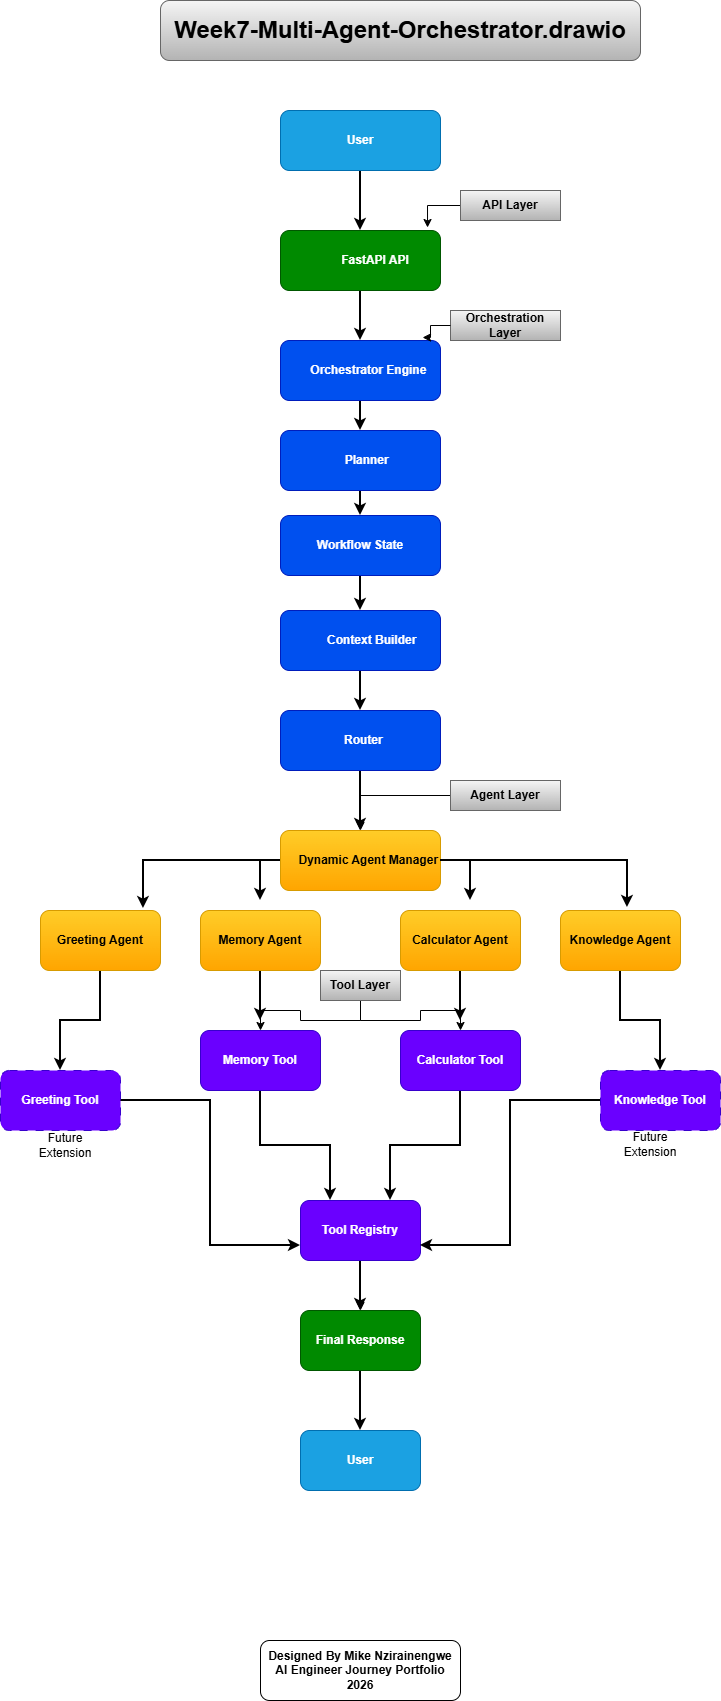

The diagram above was exported from draw.io. Its source (the exported page's mxGraphModel, read from the mxfile embedded in the PNG):
<mxGraphModel dx="797" dy="695" grid="1" gridSize="10" guides="1" tooltips="1" connect="1" arrows="1" fold="1" page="1" pageScale="1" pageWidth="1654" pageHeight="1169" math="0" shadow="0">
  <root>
    <mxCell id="0" />
    <mxCell id="1" parent="0" />
    <mxCell id="gwiNgI-ungDLcHBv0HWP-1" parent="1" style="rounded=1;whiteSpace=wrap;html=1;fillColor=#f5f5f5;gradientColor=#b3b3b3;strokeColor=#666666;" value="&lt;font style=&quot;font-size: 24px;&quot;&gt;&lt;b&gt;Week7-Multi-Agent-Orchestrator.drawio&lt;/b&gt;&lt;/font&gt;" vertex="1">
      <mxGeometry height="60" width="480" x="160" y="10" as="geometry" />
    </mxCell>
    <mxCell id="gwiNgI-ungDLcHBv0HWP-20" edge="1" parent="1" source="gwiNgI-ungDLcHBv0HWP-2" style="edgeStyle=orthogonalEdgeStyle;rounded=0;orthogonalLoop=1;jettySize=auto;html=1;entryX=0.5;entryY=0;entryDx=0;entryDy=0;strokeWidth=2;" target="gwiNgI-ungDLcHBv0HWP-5">
      <mxGeometry relative="1" as="geometry" />
    </mxCell>
    <mxCell id="gwiNgI-ungDLcHBv0HWP-2" parent="1" style="rounded=1;whiteSpace=wrap;html=1;fillColor=#1ba1e2;fontColor=#ffffff;strokeColor=#006EAF;" value="&lt;b&gt;User&lt;/b&gt;" vertex="1">
      <mxGeometry height="60" width="160" x="280" y="120" as="geometry" />
    </mxCell>
    <mxCell id="gwiNgI-ungDLcHBv0HWP-22" edge="1" parent="1" source="gwiNgI-ungDLcHBv0HWP-4" style="edgeStyle=orthogonalEdgeStyle;rounded=0;orthogonalLoop=1;jettySize=auto;html=1;strokeWidth=2;" target="gwiNgI-ungDLcHBv0HWP-6" value="">
      <mxGeometry relative="1" as="geometry" />
    </mxCell>
    <mxCell id="gwiNgI-ungDLcHBv0HWP-4" parent="1" style="rounded=1;whiteSpace=wrap;html=1;fillColor=#0050ef;fontColor=#ffffff;strokeColor=#001DBC;" value="&lt;b&gt;&amp;nbsp; &amp;nbsp; &amp;nbsp;Orchestrator Engine&lt;/b&gt;" vertex="1">
      <mxGeometry height="60" width="160" x="280" y="350" as="geometry" />
    </mxCell>
    <mxCell id="gwiNgI-ungDLcHBv0HWP-21" edge="1" parent="1" source="gwiNgI-ungDLcHBv0HWP-5" style="edgeStyle=orthogonalEdgeStyle;rounded=0;orthogonalLoop=1;jettySize=auto;html=1;strokeWidth=2;" target="gwiNgI-ungDLcHBv0HWP-4" value="">
      <mxGeometry relative="1" as="geometry" />
    </mxCell>
    <mxCell id="gwiNgI-ungDLcHBv0HWP-5" parent="1" style="rounded=1;whiteSpace=wrap;html=1;fillColor=#008a00;fontColor=#ffffff;strokeColor=#005700;" value="&lt;b&gt;&amp;nbsp; &amp;nbsp; &amp;nbsp; &amp;nbsp; &amp;nbsp;FastAPI API&lt;/b&gt;" vertex="1">
      <mxGeometry height="60" width="160" x="280" y="240" as="geometry" />
    </mxCell>
    <mxCell id="gwiNgI-ungDLcHBv0HWP-84" edge="1" parent="1" source="gwiNgI-ungDLcHBv0HWP-6" style="edgeStyle=orthogonalEdgeStyle;rounded=0;orthogonalLoop=1;jettySize=auto;html=1;strokeWidth=2;" target="gwiNgI-ungDLcHBv0HWP-82" value="">
      <mxGeometry relative="1" as="geometry" />
    </mxCell>
    <mxCell id="gwiNgI-ungDLcHBv0HWP-6" parent="1" style="rounded=1;whiteSpace=wrap;html=1;fillColor=#0050ef;fontColor=#ffffff;strokeColor=#001DBC;" value="&lt;b&gt;&amp;nbsp; &amp;nbsp; Planner&lt;/b&gt;" vertex="1">
      <mxGeometry height="60" width="160" x="280" y="440" as="geometry" />
    </mxCell>
    <mxCell id="gwiNgI-ungDLcHBv0HWP-24" edge="1" parent="1" source="gwiNgI-ungDLcHBv0HWP-7" style="edgeStyle=orthogonalEdgeStyle;rounded=0;orthogonalLoop=1;jettySize=auto;html=1;strokeWidth=2;" target="gwiNgI-ungDLcHBv0HWP-8" value="">
      <mxGeometry relative="1" as="geometry" />
    </mxCell>
    <mxCell id="gwiNgI-ungDLcHBv0HWP-7" parent="1" style="rounded=1;whiteSpace=wrap;html=1;fillColor=#0050ef;fontColor=#ffffff;strokeColor=#001DBC;" value="&lt;b&gt;&amp;nbsp; &amp;nbsp; &amp;nbsp; &amp;nbsp;Context Builder&lt;/b&gt;" vertex="1">
      <mxGeometry height="60" width="160" x="280" y="620" as="geometry" />
    </mxCell>
    <mxCell id="gwiNgI-ungDLcHBv0HWP-25" edge="1" parent="1" source="gwiNgI-ungDLcHBv0HWP-8" style="edgeStyle=orthogonalEdgeStyle;rounded=0;orthogonalLoop=1;jettySize=auto;html=1;strokeWidth=2;" target="gwiNgI-ungDLcHBv0HWP-9" value="">
      <mxGeometry relative="1" as="geometry" />
    </mxCell>
    <mxCell id="gwiNgI-ungDLcHBv0HWP-8" parent="1" style="rounded=1;whiteSpace=wrap;html=1;fillColor=#0050ef;fontColor=#ffffff;strokeColor=#001DBC;" value="&lt;b&gt;&amp;nbsp; Router&lt;/b&gt;" vertex="1">
      <mxGeometry height="60" width="160" x="280" y="720" as="geometry" />
    </mxCell>
    <mxCell id="gwiNgI-ungDLcHBv0HWP-45" edge="1" parent="1" source="gwiNgI-ungDLcHBv0HWP-9" style="edgeStyle=orthogonalEdgeStyle;rounded=0;orthogonalLoop=1;jettySize=auto;html=1;strokeWidth=2;">
      <mxGeometry relative="1" as="geometry">
        <mxPoint x="470" y="910" as="targetPoint" />
      </mxGeometry>
    </mxCell>
    <mxCell id="gwiNgI-ungDLcHBv0HWP-46" edge="1" parent="1" source="gwiNgI-ungDLcHBv0HWP-9" style="edgeStyle=orthogonalEdgeStyle;rounded=0;orthogonalLoop=1;jettySize=auto;html=1;strokeWidth=2;">
      <mxGeometry relative="1" as="geometry">
        <mxPoint x="260" y="910" as="targetPoint" />
      </mxGeometry>
    </mxCell>
    <mxCell id="gwiNgI-ungDLcHBv0HWP-9" parent="1" style="rounded=1;whiteSpace=wrap;html=1;fillColor=#ffcd28;gradientColor=#ffa500;strokeColor=#d79b00;" value="&lt;b&gt;&amp;nbsp; &amp;nbsp; &amp;nbsp;Dynamic Agent Manager&lt;/b&gt;" vertex="1">
      <mxGeometry height="60" width="160" x="280" y="840" as="geometry" />
    </mxCell>
    <mxCell id="gwiNgI-ungDLcHBv0HWP-55" edge="1" parent="1" source="gwiNgI-ungDLcHBv0HWP-10" style="edgeStyle=orthogonalEdgeStyle;rounded=0;orthogonalLoop=1;jettySize=auto;html=1;strokeWidth=2;" target="gwiNgI-ungDLcHBv0HWP-54" value="">
      <mxGeometry relative="1" as="geometry" />
    </mxCell>
    <mxCell id="gwiNgI-ungDLcHBv0HWP-10" parent="1" style="rounded=1;whiteSpace=wrap;html=1;fillColor=#ffcd28;gradientColor=#ffa500;strokeColor=#d79b00;" value="&lt;b&gt;Greeting Agent&lt;/b&gt;" vertex="1">
      <mxGeometry height="60" width="120" x="40" y="920" as="geometry" />
    </mxCell>
    <mxCell id="gwiNgI-ungDLcHBv0HWP-48" edge="1" parent="1" source="gwiNgI-ungDLcHBv0HWP-11" style="edgeStyle=orthogonalEdgeStyle;rounded=0;orthogonalLoop=1;jettySize=auto;html=1;strokeWidth=2;">
      <mxGeometry relative="1" as="geometry">
        <mxPoint x="260" y="1030" as="targetPoint" />
      </mxGeometry>
    </mxCell>
    <mxCell id="gwiNgI-ungDLcHBv0HWP-11" parent="1" style="rounded=1;whiteSpace=wrap;html=1;fillColor=#ffcd28;gradientColor=#ffa500;strokeColor=#d79b00;" value="&lt;b&gt;Memory Agent&lt;/b&gt;" vertex="1">
      <mxGeometry height="60" width="120" x="200" y="920" as="geometry" />
    </mxCell>
    <mxCell id="gwiNgI-ungDLcHBv0HWP-47" edge="1" parent="1" source="gwiNgI-ungDLcHBv0HWP-12" style="edgeStyle=orthogonalEdgeStyle;rounded=0;orthogonalLoop=1;jettySize=auto;html=1;strokeWidth=2;">
      <mxGeometry relative="1" as="geometry">
        <mxPoint x="460" y="1030" as="targetPoint" />
      </mxGeometry>
    </mxCell>
    <mxCell id="gwiNgI-ungDLcHBv0HWP-12" parent="1" style="rounded=1;whiteSpace=wrap;html=1;fillColor=#ffcd28;gradientColor=#ffa500;strokeColor=#d79b00;" value="&lt;b&gt;Calculator Agent&lt;/b&gt;" vertex="1">
      <mxGeometry height="60" width="120" x="400" y="920" as="geometry" />
    </mxCell>
    <mxCell id="gwiNgI-ungDLcHBv0HWP-52" edge="1" parent="1" source="gwiNgI-ungDLcHBv0HWP-13" style="edgeStyle=orthogonalEdgeStyle;rounded=0;orthogonalLoop=1;jettySize=auto;html=1;strokeWidth=2;" target="gwiNgI-ungDLcHBv0HWP-51" value="">
      <mxGeometry relative="1" as="geometry" />
    </mxCell>
    <mxCell id="gwiNgI-ungDLcHBv0HWP-13" parent="1" style="rounded=1;whiteSpace=wrap;html=1;fillColor=#ffcd28;gradientColor=#ffa500;strokeColor=#d79b00;" value="&lt;b&gt;Knowledge Agent&lt;/b&gt;" vertex="1">
      <mxGeometry height="60" width="120" x="560" y="920" as="geometry" />
    </mxCell>
    <mxCell id="gwiNgI-ungDLcHBv0HWP-60" edge="1" parent="1" source="gwiNgI-ungDLcHBv0HWP-14" style="edgeStyle=orthogonalEdgeStyle;rounded=0;orthogonalLoop=1;jettySize=auto;html=1;entryX=0.25;entryY=0;entryDx=0;entryDy=0;strokeWidth=2;" target="gwiNgI-ungDLcHBv0HWP-16">
      <mxGeometry relative="1" as="geometry" />
    </mxCell>
    <mxCell id="gwiNgI-ungDLcHBv0HWP-14" parent="1" style="rounded=1;whiteSpace=wrap;html=1;fillColor=#6a00ff;fontColor=#ffffff;strokeColor=#3700CC;" value="&lt;b&gt;Memory Tool&lt;/b&gt;" vertex="1">
      <mxGeometry height="60" width="120" x="200" y="1040" as="geometry" />
    </mxCell>
    <mxCell id="gwiNgI-ungDLcHBv0HWP-59" edge="1" parent="1" source="gwiNgI-ungDLcHBv0HWP-15" style="edgeStyle=orthogonalEdgeStyle;rounded=0;orthogonalLoop=1;jettySize=auto;html=1;entryX=0.75;entryY=0;entryDx=0;entryDy=0;strokeWidth=2;" target="gwiNgI-ungDLcHBv0HWP-16">
      <mxGeometry relative="1" as="geometry" />
    </mxCell>
    <mxCell id="gwiNgI-ungDLcHBv0HWP-15" parent="1" style="rounded=1;whiteSpace=wrap;html=1;fillColor=#6a00ff;fontColor=#ffffff;strokeColor=#3700CC;" value="&lt;b&gt;Calculator Tool&lt;/b&gt;" vertex="1">
      <mxGeometry height="60" width="120" x="400" y="1040" as="geometry" />
    </mxCell>
    <mxCell id="gwiNgI-ungDLcHBv0HWP-66" edge="1" parent="1" source="gwiNgI-ungDLcHBv0HWP-16" style="edgeStyle=orthogonalEdgeStyle;rounded=0;orthogonalLoop=1;jettySize=auto;html=1;" target="gwiNgI-ungDLcHBv0HWP-17" value="">
      <mxGeometry relative="1" as="geometry" />
    </mxCell>
    <mxCell id="gwiNgI-ungDLcHBv0HWP-68" edge="1" parent="1" source="gwiNgI-ungDLcHBv0HWP-16" style="edgeStyle=orthogonalEdgeStyle;rounded=0;orthogonalLoop=1;jettySize=auto;html=1;strokeWidth=2;" target="gwiNgI-ungDLcHBv0HWP-17" value="">
      <mxGeometry relative="1" as="geometry" />
    </mxCell>
    <mxCell id="gwiNgI-ungDLcHBv0HWP-16" parent="1" style="rounded=1;whiteSpace=wrap;html=1;fillColor=#6a00ff;fontColor=#ffffff;strokeColor=#3700CC;" value="&lt;b&gt;Tool Registry&lt;/b&gt;" vertex="1">
      <mxGeometry height="60" width="120" x="300" y="1210" as="geometry" />
    </mxCell>
    <mxCell id="gwiNgI-ungDLcHBv0HWP-67" edge="1" parent="1" source="gwiNgI-ungDLcHBv0HWP-17" style="edgeStyle=orthogonalEdgeStyle;rounded=0;orthogonalLoop=1;jettySize=auto;html=1;strokeWidth=2;" target="gwiNgI-ungDLcHBv0HWP-18" value="">
      <mxGeometry relative="1" as="geometry" />
    </mxCell>
    <mxCell id="gwiNgI-ungDLcHBv0HWP-17" parent="1" style="rounded=1;whiteSpace=wrap;html=1;fillColor=#008a00;fontColor=#ffffff;strokeColor=#005700;" value="&lt;b&gt;Final Response&lt;/b&gt;" vertex="1">
      <mxGeometry height="60" width="120" x="300" y="1320" as="geometry" />
    </mxCell>
    <mxCell id="gwiNgI-ungDLcHBv0HWP-18" parent="1" style="rounded=1;whiteSpace=wrap;html=1;fillColor=#1ba1e2;fontColor=#ffffff;strokeColor=#006EAF;" value="&lt;b&gt;User&lt;/b&gt;" vertex="1">
      <mxGeometry height="60" width="120" x="300" y="1440" as="geometry" />
    </mxCell>
    <mxCell id="gwiNgI-ungDLcHBv0HWP-19" parent="1" style="rounded=1;whiteSpace=wrap;html=1;" value="&lt;b&gt;Designed By Mike Nzirainengwe&lt;/b&gt;&lt;div&gt;&lt;b&gt;AI Engineer Journey Portfolio 2026&lt;/b&gt;&lt;/div&gt;" vertex="1">
      <mxGeometry height="60" width="200" x="260" y="1650" as="geometry" />
    </mxCell>
    <mxCell id="gwiNgI-ungDLcHBv0HWP-30" edge="1" parent="1" source="gwiNgI-ungDLcHBv0HWP-9" style="edgeStyle=orthogonalEdgeStyle;rounded=0;orthogonalLoop=1;jettySize=auto;html=1;entryX=0.558;entryY=-0.05;entryDx=0;entryDy=0;entryPerimeter=0;strokeWidth=2;" target="gwiNgI-ungDLcHBv0HWP-13">
      <mxGeometry relative="1" as="geometry" />
    </mxCell>
    <mxCell id="gwiNgI-ungDLcHBv0HWP-42" edge="1" parent="1" source="gwiNgI-ungDLcHBv0HWP-9" style="edgeStyle=orthogonalEdgeStyle;rounded=0;orthogonalLoop=1;jettySize=auto;html=1;entryX=0.858;entryY=-0.033;entryDx=0;entryDy=0;entryPerimeter=0;strokeWidth=2;" target="gwiNgI-ungDLcHBv0HWP-10">
      <mxGeometry relative="1" as="geometry" />
    </mxCell>
    <mxCell id="gwiNgI-ungDLcHBv0HWP-64" edge="1" parent="1" source="gwiNgI-ungDLcHBv0HWP-51" style="edgeStyle=orthogonalEdgeStyle;rounded=0;orthogonalLoop=1;jettySize=auto;html=1;entryX=1;entryY=0.75;entryDx=0;entryDy=0;strokeWidth=2;" target="gwiNgI-ungDLcHBv0HWP-16">
      <mxGeometry relative="1" as="geometry" />
    </mxCell>
    <mxCell id="gwiNgI-ungDLcHBv0HWP-51" parent="1" style="rounded=1;whiteSpace=wrap;html=1;fillColor=#6a00ff;fontColor=#ffffff;strokeColor=#3700CC;dashed=1;dashPattern=8 8;" value="&lt;b&gt;Knowledge Tool&lt;/b&gt;" vertex="1">
      <mxGeometry height="60" width="120" x="600" y="1080" as="geometry" />
    </mxCell>
    <mxCell id="gwiNgI-ungDLcHBv0HWP-65" edge="1" parent="1" source="gwiNgI-ungDLcHBv0HWP-54" style="edgeStyle=orthogonalEdgeStyle;rounded=0;orthogonalLoop=1;jettySize=auto;html=1;entryX=0;entryY=0.75;entryDx=0;entryDy=0;strokeWidth=2;" target="gwiNgI-ungDLcHBv0HWP-16">
      <mxGeometry relative="1" as="geometry" />
    </mxCell>
    <mxCell id="gwiNgI-ungDLcHBv0HWP-54" parent="1" style="rounded=1;whiteSpace=wrap;html=1;fillColor=#6a00ff;fontColor=#ffffff;strokeColor=#3700CC;dashed=1;dashPattern=8 8;" value="&lt;b&gt;Greeting Tool&lt;/b&gt;" vertex="1">
      <mxGeometry height="60" width="120" y="1080" as="geometry" />
    </mxCell>
    <mxCell id="gwiNgI-ungDLcHBv0HWP-78" edge="1" parent="1" source="gwiNgI-ungDLcHBv0HWP-70" style="edgeStyle=orthogonalEdgeStyle;rounded=0;orthogonalLoop=1;jettySize=auto;html=1;" target="gwiNgI-ungDLcHBv0HWP-14" value="">
      <mxGeometry relative="1" as="geometry" />
    </mxCell>
    <mxCell id="gwiNgI-ungDLcHBv0HWP-79" edge="1" parent="1" source="gwiNgI-ungDLcHBv0HWP-70" style="edgeStyle=orthogonalEdgeStyle;rounded=0;orthogonalLoop=1;jettySize=auto;html=1;" target="gwiNgI-ungDLcHBv0HWP-15" value="">
      <mxGeometry relative="1" as="geometry" />
    </mxCell>
    <mxCell id="gwiNgI-ungDLcHBv0HWP-70" parent="1" style="text;html=1;whiteSpace=wrap;strokeColor=#666666;fillColor=#f5f5f5;align=center;verticalAlign=middle;rounded=0;gradientColor=#b3b3b3;" value="&lt;b&gt;Tool Layer&lt;/b&gt;" vertex="1">
      <mxGeometry height="30" width="80" x="320" y="980" as="geometry" />
    </mxCell>
    <mxCell id="gwiNgI-ungDLcHBv0HWP-72" edge="1" parent="1" source="gwiNgI-ungDLcHBv0HWP-71" style="edgeStyle=orthogonalEdgeStyle;rounded=0;orthogonalLoop=1;jettySize=auto;html=1;entryX=0.919;entryY=-0.05;entryDx=0;entryDy=0;entryPerimeter=0;" target="gwiNgI-ungDLcHBv0HWP-5">
      <mxGeometry relative="1" as="geometry">
        <mxPoint x="430" y="230" as="targetPoint" />
      </mxGeometry>
    </mxCell>
    <mxCell id="gwiNgI-ungDLcHBv0HWP-71" parent="1" style="text;html=1;whiteSpace=wrap;strokeColor=#666666;fillColor=#f5f5f5;align=center;verticalAlign=middle;rounded=0;gradientColor=#b3b3b3;" value="&lt;b&gt;API Layer&lt;/b&gt;" vertex="1">
      <mxGeometry height="30" width="100" x="460" y="200" as="geometry" />
    </mxCell>
    <mxCell id="gwiNgI-ungDLcHBv0HWP-73" parent="1" style="text;html=1;whiteSpace=wrap;strokeColor=#666666;fillColor=#f5f5f5;align=center;verticalAlign=middle;rounded=0;gradientColor=#b3b3b3;" value="&lt;b&gt;Orchestration Layer&lt;/b&gt;" vertex="1">
      <mxGeometry height="30" width="110" x="450" y="320" as="geometry" />
    </mxCell>
    <mxCell id="gwiNgI-ungDLcHBv0HWP-74" edge="1" parent="1" source="gwiNgI-ungDLcHBv0HWP-73" style="edgeStyle=orthogonalEdgeStyle;rounded=0;orthogonalLoop=1;jettySize=auto;html=1;entryX=0.888;entryY=-0.05;entryDx=0;entryDy=0;entryPerimeter=0;" target="gwiNgI-ungDLcHBv0HWP-4">
      <mxGeometry relative="1" as="geometry" />
    </mxCell>
    <mxCell id="gwiNgI-ungDLcHBv0HWP-81" edge="1" parent="1" source="gwiNgI-ungDLcHBv0HWP-75" style="edgeStyle=orthogonalEdgeStyle;rounded=0;orthogonalLoop=1;jettySize=auto;html=1;" target="gwiNgI-ungDLcHBv0HWP-9" value="">
      <mxGeometry relative="1" as="geometry" />
    </mxCell>
    <mxCell id="gwiNgI-ungDLcHBv0HWP-75" parent="1" style="text;html=1;whiteSpace=wrap;strokeColor=#666666;fillColor=#f5f5f5;align=center;verticalAlign=middle;rounded=0;gradientColor=#b3b3b3;" value="&lt;b&gt;Agent Layer&lt;/b&gt;" vertex="1">
      <mxGeometry height="30" width="110" x="450" y="790" as="geometry" />
    </mxCell>
    <mxCell id="gwiNgI-ungDLcHBv0HWP-83" edge="1" parent="1" source="gwiNgI-ungDLcHBv0HWP-82" style="edgeStyle=orthogonalEdgeStyle;rounded=0;orthogonalLoop=1;jettySize=auto;html=1;strokeWidth=2;" target="gwiNgI-ungDLcHBv0HWP-7" value="">
      <mxGeometry relative="1" as="geometry" />
    </mxCell>
    <mxCell id="gwiNgI-ungDLcHBv0HWP-82" parent="1" style="rounded=1;whiteSpace=wrap;html=1;fillColor=#0050ef;fontColor=#ffffff;strokeColor=#001DBC;" value="&lt;b&gt;Workflow State&lt;/b&gt;" vertex="1">
      <mxGeometry height="60" width="160" x="280" y="525" as="geometry" />
    </mxCell>
    <mxCell id="gwiNgI-ungDLcHBv0HWP-85" parent="1" style="text;html=1;whiteSpace=wrap;strokeColor=none;fillColor=none;align=center;verticalAlign=middle;rounded=0;" value="Future Extension" vertex="1">
      <mxGeometry height="30" width="90" x="20" y="1140" as="geometry" />
    </mxCell>
    <mxCell id="gwiNgI-ungDLcHBv0HWP-87" parent="1" style="text;html=1;whiteSpace=wrap;strokeColor=none;fillColor=none;align=center;verticalAlign=middle;rounded=0;" value="Future Extension" vertex="1">
      <mxGeometry height="30" width="60" x="620" y="1139" as="geometry" />
    </mxCell>
  </root>
</mxGraphModel>